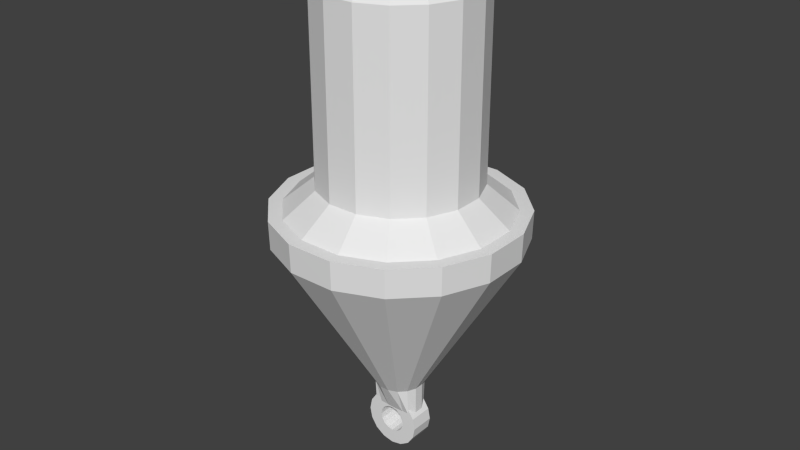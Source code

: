 # Source: boje1.blend  (saved by Blender 2.72.0; exported with 4.5.12 LTS)
import bpy
from mathutils import Matrix  # noqa: F401  (used for matrix-valued properties, if any)

bpy.ops.wm.read_factory_settings(use_empty=True)
scene = bpy.context.scene
scene.name = 'Scene'

# ---- collections
col_collection_1 = bpy.data.collections.new('Collection 1'); scene.collection.children.link(col_collection_1)

# ---- world
world_world = bpy.data.worlds.new('World'); scene.world = world_world
world_world.color = (0.05088, 0.05088, 0.05088)
world_world.use_sun_shadow = False
world_world.sun_shadow_jitter_overblur = 0.0
world_world.cycles.sampling_method = 'MANUAL'
world_world.cycles.sample_map_resolution = 256

# ---- meshes
me_cylinder_002 = bpy.data.meshes.new('Cylinder.002')
me_cylinder_002.from_pydata([(-0.02939, 0.1491, -0.9446), (0.0295, -0.1496, -0.9446), (0.03547, 0.1619, -0.9492), (0.0943, -0.1366, -0.9492), (0.09046, 0.1727, -0.9624), (0.1493, -0.1258, -0.9624), (0.1272, 0.18, -0.9822), (0.186, -0.1185, -0.9822), (0.1401, 0.1825, -1.006), (0.1989, -0.116, -1.006), (0.1272, 0.18, -1.029), (0.186, -0.1185, -1.029), (0.09046, 0.1727, -1.049), (0.1493, -0.1258, -1.049), (0.03547, 0.1619, -1.062), (0.0943, -0.1366, -1.062), (-0.02939, 0.1491, -1.067), (0.02944, -0.1494, -1.067), (-0.09425, 0.1363, -1.062), (-0.03542, -0.1622, -1.062), (-0.1492, 0.1255, -1.049), (-0.09041, -0.173, -1.049), (-0.186, 0.1182, -1.029), (-0.1271, -0.1802, -1.029), (-0.1989, 0.1157, -1.006), (-0.14, -0.1828, -1.006), (-0.186, 0.1182, -0.9822), (-0.1271, -0.1802, -0.9822), (-0.1492, 0.1255, -0.9624), (-0.09041, -0.173, -0.9624), (-0.09425, 0.1363, -0.9492), (-0.03542, -0.1622, -0.9492), (-0.02905, 0.1474, -0.8791), (0.1054, 0.1739, -0.8887), (0.2194, 0.1963, -0.9162), (0.2955, 0.2114, -0.9572), (0.3222, 0.2166, -1.006), (0.2955, 0.2114, -1.054), (0.2194, 0.1963, -1.095), (0.1054, 0.1739, -1.122), (-0.02905, 0.1474, -1.132), (-0.1635, 0.1209, -1.122), (-0.2775, 0.09843, -1.095), (-0.3536, 0.08342, -1.054), (-0.3803, 0.07815, -1.006), (-0.3536, 0.08342, -0.9572), (-0.2775, 0.09843, -0.9162), (-0.1635, 0.1209, -0.8887), (0.02932, -0.1488, -0.8791), (0.1638, -0.1223, -0.8887), (0.2777, -0.0998, -0.9162), (0.3539, -0.08479, -0.9572), (0.3806, -0.07952, -1.006), (0.3539, -0.08479, -1.054), (0.2777, -0.0998, -1.095), (0.1638, -0.1223, -1.122), (0.02932, -0.1488, -1.132), (-0.1051, -0.1753, -1.122), (-0.2191, -0.1977, -1.095), (-0.2952, -0.2127, -1.054), (-0.322, -0.218, -1.006), (-0.2952, -0.2127, -0.9572), (-0.2191, -0.1977, -0.9162), (-0.1051, -0.1753, -0.8887), (0.3734, 0.9014, 0.9319), (-6.265e-08, 0.9756, 0.9319), (0.02922, 0.1576, -0.9433), (-4.344e-08, 0.8352, 0.9887), (0.1378, 0.1772, -0.9433), (0.3196, 0.7716, 0.9887), (0.2206, 0.1939, -0.9433), (0.5905, 0.5905, 0.9887), (0.2825, 0.117, -0.9433), (0.7716, 0.3196, 0.9887), (0.3058, -1.546e-08, -0.9433), (0.8352, -2.879e-08, 0.9887), (0.2781, -0.09477, -0.9433), (0.7716, -0.3196, 0.9887), (0.1955, -0.1111, -0.9433), (0.5905, -0.5905, 0.9887), (0.08783, -0.1344, -0.9433), (0.3196, -0.7716, 0.9887), (-0.02922, -0.1576, -0.9433), (8.267e-08, -0.8352, 0.9887), (-0.1378, -0.1772, -0.9433), (-0.3196, -0.7716, 0.9887), (-0.2206, -0.1939, -0.9433), (-0.5905, -0.5905, 0.9887), (-0.2825, -0.117, -0.9433), (-0.7716, -0.3196, 0.9887), (-0.3058, 1.553e-09, -0.9433), (-0.8352, 1.767e-08, 0.9887), (-0.2781, 0.09477, -0.9433), (-0.7716, 0.3196, 0.9887), (-0.1955, 0.1111, -0.9433), (-0.5905, 0.5905, 0.9887), (-0.08783, 0.1344, -0.9433), (-0.3196, 0.7716, 0.9887), (0.6899, 0.6899, 0.9319), (0.9014, 0.3734, 0.9319), (0.9756, -3.301e-08, 0.9319), (0.9014, -0.3734, 0.9319), (0.6899, -0.6899, 0.9319), (0.3734, -0.9014, 0.9319), (8.467e-08, -0.9756, 0.9319), (-0.3734, -0.9014, 0.9319), (-0.6899, -0.6899, 0.9319), (-0.9014, -0.3734, 0.9319), (-0.9756, 2.127e-08, 0.9319), (-0.9014, 0.3734, 0.9319), (-0.6899, 0.6899, 0.9319), (-0.3734, 0.9014, 0.9319), (0.3734, 0.9014, 0.1283), (0.6899, 0.6899, 0.1283), (0.9014, 0.3734, 0.1283), (0.9756, -3.301e-08, 0.1283), (0.9014, -0.3734, 0.1283), (0.6899, -0.6899, 0.1283), (0.3734, -0.9014, 0.1283), (8.467e-08, -0.9756, 0.1283), (-0.3734, -0.9014, 0.1283), (-0.6899, -0.6899, 0.1283), (-0.9014, -0.3734, 0.1283), (-0.9756, 2.127e-08, 0.1283), (-0.9014, 0.3734, 0.1283), (-0.6899, 0.6899, 0.1283), (-6.265e-08, 0.9756, 0.1283), (-0.3734, 0.9014, 0.1283), (0.5183, 1.251, 0.01873), (0.9578, 0.9578, 0.01873), (1.251, 0.5183, 0.01873), (1.354, -4.004e-08, 0.01873), (1.251, -0.5183, 0.01873), (0.9578, -0.9578, 0.01873), (0.5183, -1.251, 0.01873), (9.158e-08, -1.354, 0.01873), (-0.5183, -1.251, 0.01873), (-0.9578, -0.9578, 0.01873), (-1.251, -0.5183, 0.01873), (-1.354, 3.532e-08, 0.01873), (-1.251, 0.5183, 0.01873), (-0.9578, 0.9578, 0.01873), (-0.5183, 1.251, 0.01873), (-1.129e-07, 1.354, 0.01873), (0.5772, 1.394, -0.1036), (1.067, 1.067, -0.1036), (1.394, 0.5772, -0.1036), (1.508, -4.29e-08, -0.1036), (1.394, -0.5772, -0.1036), (1.067, -1.067, -0.1036), (0.5772, -1.394, -0.1036), (9.439e-08, -1.508, -0.1036), (-0.5772, -1.394, -0.1036), (-1.067, -1.067, -0.1036), (-1.394, -0.5772, -0.1036), (-1.508, 4.102e-08, -0.1036), (-1.394, 0.5772, -0.1036), (-1.067, 1.067, -0.1036), (-0.5772, 1.394, -0.1036), (-1.334e-07, 1.508, -0.1036), (0.117, 0.2825, -0.8164), (0.2162, 0.2162, -0.8164), (0.2825, 0.117, -0.8164), (0.3058, -1.546e-08, -0.8164), (0.2825, -0.117, -0.8164), (0.2162, -0.2162, -0.8164), (0.117, -0.2825, -0.8164), (9.041e-08, -0.3058, -0.8164), (-0.117, -0.2825, -0.8164), (-0.2162, -0.2162, -0.8164), (-0.2825, -0.117, -0.8164), (-0.3058, 1.553e-09, -0.8164), (-0.2825, 0.117, -0.8164), (-0.2162, 0.2162, -0.8164), (-0.117, 0.2825, -0.8164), (4.424e-08, 0.3058, -0.8164), (-1.538e-07, 1.518, 0.0203), (0.5808, 1.402, 0.0203), (1.073, 1.073, 0.0203), (1.402, 0.5808, 0.0203), (1.518, -4.081e-08, 0.0203), (1.402, -0.5808, 0.0203), (1.073, -1.073, 0.0203), (0.5808, -1.402, 0.0203), (7.533e-08, -1.518, 0.0203), (-0.5808, -1.402, 0.0203), (-1.073, -1.073, 0.0203), (-1.402, -0.5808, 0.0203), (-1.518, 4.363e-08, 0.0203), (-1.402, 0.5808, 0.0203), (-1.073, 1.073, 0.0203), (-0.5808, 1.402, 0.0203)], [], [(48, 1, 3, 49), (49, 3, 5, 50), (50, 5, 7, 51), (51, 7, 9, 52), (52, 9, 11, 53), (53, 11, 13, 54), (54, 13, 15, 55), (55, 15, 17, 56), (56, 17, 19, 57), (57, 19, 21, 58), (58, 21, 23, 59), (59, 23, 25, 60), (60, 25, 27, 61), (61, 27, 29, 62), (63, 31, 1, 48), (62, 29, 31, 63), (0, 32, 33, 2), (2, 33, 34, 4), (4, 34, 35, 6), (6, 35, 36, 8), (8, 36, 37, 10), (10, 37, 38, 12), (12, 38, 39, 14), (14, 39, 40, 16), (16, 40, 41, 18), (18, 41, 42, 20), (20, 42, 43, 22), (22, 43, 44, 24), (24, 44, 45, 26), (26, 45, 46, 28), (30, 47, 32, 0), (28, 46, 47, 30), (32, 48, 49, 33), (33, 49, 50, 34), (34, 50, 51, 35), (35, 51, 52, 36), (36, 52, 53, 37), (37, 53, 54, 38), (38, 54, 55, 39), (39, 55, 56, 40), (40, 56, 57, 41), (41, 57, 58, 42), (42, 58, 59, 43), (43, 59, 60, 44), (44, 60, 61, 45), (45, 61, 62, 46), (47, 63, 48, 32), (46, 62, 63, 47), (6, 8, 9, 7), (28, 30, 31, 29), (12, 14, 15, 13), (10, 12, 13, 11), (24, 26, 27, 25), (16, 18, 19, 17), (0, 2, 3, 1), (4, 6, 7, 5), (20, 22, 23, 21), (8, 10, 11, 9), (30, 0, 1, 31), (14, 16, 17, 15), (22, 24, 25, 23), (26, 28, 29, 27), (2, 4, 5, 3), (18, 20, 21, 19), (128, 112, 113, 129), (124, 109, 110, 125), (65, 67, 69, 64), (141, 125, 127, 142), (123, 108, 109, 124), (64, 69, 71, 98), (130, 114, 115, 131), (122, 107, 108, 123), (98, 71, 73, 99), (131, 115, 116, 132), (121, 106, 107, 122), (99, 73, 75, 100), (132, 116, 117, 133), (120, 105, 106, 121), (100, 75, 77, 101), (133, 117, 118, 134), (119, 104, 105, 120), (101, 77, 79, 102), (134, 118, 119, 135), (118, 103, 104, 119), (102, 79, 81, 103), (135, 119, 120, 136), (117, 102, 103, 118), (103, 81, 83, 104), (136, 120, 121, 137), (116, 101, 102, 117), (104, 83, 85, 105), (137, 121, 122, 138), (115, 100, 101, 116), (105, 85, 87, 106), (138, 122, 123, 139), (114, 99, 100, 115), (106, 87, 89, 107), (139, 123, 124, 140), (113, 98, 99, 114), (107, 89, 91, 108), (140, 124, 125, 141), (112, 64, 98, 113), (108, 91, 93, 109), (125, 110, 111, 127), (126, 65, 64, 112), (109, 93, 95, 110), (69, 67, 97, 95, 93, 91, 89, 87, 85, 83, 81, 79, 77, 75, 73, 71), (111, 97, 67, 65), (110, 95, 97, 111), (129, 113, 114, 130), (127, 111, 65, 126), (66, 68, 70, 72, 74, 76, 78, 80, 82, 84, 86, 88, 90, 92, 94, 96), (143, 126, 112, 128), (142, 127, 126, 143), (177, 128, 129, 178), (190, 141, 142, 191), (179, 130, 131, 180), (180, 131, 132, 181), (181, 132, 133, 182), (182, 133, 134, 183), (183, 134, 135, 184), (184, 135, 136, 185), (185, 136, 137, 186), (186, 137, 138, 187), (187, 138, 139, 188), (188, 139, 140, 189), (189, 140, 141, 190), (178, 129, 130, 179), (176, 143, 128, 177), (191, 142, 143, 176), (160, 144, 145, 161), (173, 157, 158, 174), (162, 146, 147, 163), (163, 147, 148, 164), (164, 148, 149, 165), (165, 149, 150, 166), (166, 150, 151, 167), (167, 151, 152, 168), (168, 152, 153, 169), (169, 153, 154, 170), (170, 154, 155, 171), (171, 155, 156, 172), (172, 156, 157, 173), (161, 145, 146, 162), (175, 159, 144, 160), (174, 158, 159, 175), (68, 160, 161, 70), (94, 173, 174, 96), (72, 162, 163, 74), (74, 163, 164, 76), (76, 164, 165, 78), (78, 165, 166, 80), (80, 166, 167, 82), (82, 167, 168, 84), (84, 168, 169, 86), (86, 169, 170, 88), (88, 170, 171, 90), (90, 171, 172, 92), (92, 172, 173, 94), (70, 161, 162, 72), (66, 175, 160, 68), (96, 174, 175, 66), (144, 177, 178, 145), (157, 190, 191, 158), (146, 179, 180, 147), (147, 180, 181, 148), (148, 181, 182, 149), (149, 182, 183, 150), (150, 183, 184, 151), (151, 184, 185, 152), (152, 185, 186, 153), (153, 186, 187, 154), (154, 187, 188, 155), (155, 188, 189, 156), (156, 189, 190, 157), (145, 178, 179, 146), (159, 176, 177, 144), (158, 191, 176, 159)])
me_cylinder_002.use_remesh_preserve_volume = False
me_cylinder_002.use_remesh_preserve_attributes = False
me_cylinder_002.use_mirror_vertex_groups = False
me_cylinder_002.update()

# ---- objects
ob_cylinder = bpy.data.objects.new('Cylinder', me_cylinder_002)

# ---- transforms, parenting, visibility, modifiers, constraints
ob_cylinder.location = (0.0, 0.0, 0.3654)
ob_cylinder.rotation_euler = (0.0, -0.0, -0.1946)
ob_cylinder.scale = (1.318, 1.318, 3.733)
ob_cylinder.lineart.crease_threshold = 0.0

# ---- collection membership
col_collection_1.objects.link(ob_cylinder)

# ---- scene / render settings (as saved in the file)
scene.frame_start = 1; scene.frame_end = 250; scene.frame_set(0)
scene.render.engine = 'BLENDER_EEVEE_NEXT'
scene.render.resolution_percentage = 50
scene.render.dither_intensity = 0.0
scene.cycles.use_denoising = False
scene.cycles.samples = 10
scene.cycles.sampling_pattern = 'TABULATED_SOBOL'
scene.cycles.light_sampling_threshold = 0.0
scene.cycles.use_adaptive_sampling = False
scene.cycles.use_light_tree = False
scene.cycles.blur_glossy = 0.0
scene.cycles.pixel_filter_type = 'GAUSSIAN'
scene.cycles.sample_clamp_indirect = 0.0
scene.view_settings.view_transform = 'Standard'
bpy.context.view_layer.update()

# ---- added for rendering (the .blend has no active camera and no usable light): camera, sun
cam_auto = bpy.data.cameras.new('AutoCamera')
cam_auto.lens = 50.0
cam_auto.sensor_width = 36.0
cam_auto.clip_end = 1000.0
ob_auto_camera = bpy.data.objects.new('AutoCamera', cam_auto)
scene.collection.objects.link(ob_auto_camera)
ob_auto_camera.location = (9.56318, -11.4758, 7.74852)
ob_auto_camera.rotation_euler = (1.09748, -7.21219e-08, 0.694738)
scene.camera = ob_auto_camera
light_auto_sun = bpy.data.lights.new('AutoSun', 'SUN')
light_auto_sun.energy = 3.0
light_auto_sun.angle = 0.0523599
ob_auto_sun = bpy.data.objects.new('AutoSun', light_auto_sun)
scene.collection.objects.link(ob_auto_sun)
ob_auto_sun.rotation_euler = (0.872665, 0.174533, 0.523599)
bpy.context.view_layer.update()
